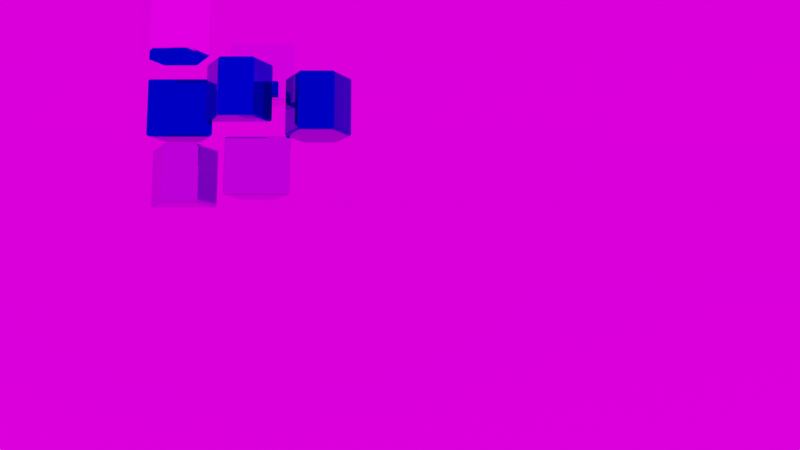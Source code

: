 # Source: AbstractHexagons12_Smooth.blend  (saved by Blender 2.93.20; exported with 4.5.12 LTS)
import bpy
from mathutils import Matrix  # noqa: F401  (used for matrix-valued properties, if any)

bpy.ops.wm.read_factory_settings(use_empty=True)
scene = bpy.context.scene
scene.name = 'Scene'

# ---- collections
col_collection = bpy.data.collections.new('Collection'); scene.collection.children.link(col_collection)
col_lights = bpy.data.collections.new('Lights'); scene.collection.children.link(col_lights)

# ---- images (referenced by path relative to the original .blend; pixels are not part of the script)
import os
ASSET_DIR = os.environ.get("B2B_ASSET_DIR", "")  # directory of the original .blend (textures are referenced by path, not embedded)
HERE = os.path.dirname(os.path.abspath(__file__))  # packed textures are extracted next to this script under _unpacked/

def load_image(name, relpath, width, height, colorspace="sRGB"):
    """Load a texture the original file referenced (path relative to the .blend, or extracted next to this script)."""
    p = next((c for c in (os.path.join(HERE, relpath), os.path.join(ASSET_DIR, relpath)) if relpath and os.path.exists(c)), "")
    if p:
        img = bpy.data.images.load(p, check_existing=True)
        img.name = name
    else:  # same state as the original file: an image datablock whose file is absent (Cycles renders it pink)
        img = bpy.data.images.new(name, width, height)
        img.source = "FILE"
        img.filepath = "//" + (relpath or name)
    img.colorspace_settings.name = colorspace
    return img
img_abandoned_tank_farm_03_4k_exr = load_image('abandoned_tank_farm_03_4k.exr', 'HDRI/abandoned_tank_farm_03_4k.exr', 1024, 1024, 'Linear Rec.709')

# ---- materials (node trees are filled in below, after node groups)
mat_material_003 = bpy.data.materials.new('Material.003')
mat_material_002 = bpy.data.materials.new('Material.002')
mat_metal = bpy.data.materials.new('Metal')

# ---- material node trees
mat_material_003.use_nodes = True; mat_material_003.node_tree.nodes.clear()
_N = mat_material_003.node_tree.nodes; _L = mat_material_003.node_tree.links
n0 = _N.new('ShaderNodeOutputMaterial'); n0.name = 'Material Output'; n0.location = (300, 300)
n1 = _N.new('ShaderNodeObjectInfo'); n1.name = 'Object Info'; n1.location = (-771, 243)
n2 = _N.new('ShaderNodeBsdfPrincipled'); n2.name = 'Principled BSDF'; n2.location = (10, 300)
n2.distribution = 'GGX'
n2.subsurface_method = 'BURLEY'
n2.inputs[1].default_value = 1.0
n2.inputs[2].default_value = 0.0
n2.inputs[3].default_value = 1.45
n2.inputs[27].default_value = (0.0, 0.0, 0.0, 1.0)
n2.inputs[28].default_value = 1.0
n3 = _N.new('ShaderNodeValToRGB'); n3.name = 'ColorRamp'; n3.location = (-461, 237)
while len(n3.color_ramp.elements) > 1: n3.color_ramp.elements.remove(n3.color_ramp.elements[-1])
n3.color_ramp.elements[0].position = 0.0; n3.color_ramp.elements[0].color = (0.0, 0.0, 0.0, 1.0)
_e = n3.color_ramp.elements.new(0.5045); _e.color = (0.0, 0.1677, 0.5, 1.0)
_e = n3.color_ramp.elements.new(1.0); _e.color = (1.0, 1.0, 1.0, 1.0)
_L.new(n2.outputs[0], n0.inputs[0])
_L.new(n1.outputs[5], n3.inputs[0])
_L.new(n3.outputs[0], n2.inputs[0])
n0.is_active_output = True
mat_material_002.use_nodes = True; mat_material_002.node_tree.nodes.clear()
_N = mat_material_002.node_tree.nodes; _L = mat_material_002.node_tree.links
n0 = _N.new('ShaderNodeBsdfPrincipled'); n0.name = 'Principled BSDF'; n0.location = (10, 300)
n0.distribution = 'GGX'
n0.subsurface_method = 'BURLEY'
n0.inputs[3].default_value = 1.45
n0.inputs[27].default_value = (0.0, 0.0, 0.0, 1.0)
n0.inputs[28].default_value = 1.0
n1 = _N.new('ShaderNodeOutputMaterial'); n1.name = 'Material Output'; n1.location = (300, 300)
_L.new(n0.outputs[0], n1.inputs[0])
n1.is_active_output = True
mat_metal.use_nodes = True; mat_metal.node_tree.nodes.clear()
_N = mat_metal.node_tree.nodes; _L = mat_metal.node_tree.links
n0 = _N.new('ShaderNodeBsdfPrincipled'); n0.name = 'Principled BSDF'; n0.location = (10, 300)
n0.distribution = 'GGX'
n0.subsurface_method = 'BURLEY'
n0.inputs[0].default_value = (0.03741, 0.03741, 0.03741, 1.0)
n0.inputs[1].default_value = 0.7833
n0.inputs[2].default_value = 0.5148
n0.inputs[3].default_value = 1.45
n0.inputs[13].default_value = 0.01724
n0.inputs[19].default_value = 0.003695
n0.inputs[27].default_value = (0.0, 0.0, 0.0, 1.0)
n0.inputs[28].default_value = 1.0
n1 = _N.new('ShaderNodeOutputMaterial'); n1.name = 'Material Output'; n1.location = (300, 300)
_L.new(n0.outputs[0], n1.inputs[0])
n1.is_active_output = True

# ---- world
world_world = bpy.data.worlds.new('World'); scene.world = world_world
world_world.use_nodes = True; world_world.node_tree.nodes.clear()
_N = world_world.node_tree.nodes; _L = world_world.node_tree.links
n0 = _N.new('ShaderNodeBackground'); n0.name = 'Background'; n0.location = (33, 184)
n0.inputs[1].default_value = 2.0
n1 = _N.new('ShaderNodeOutputWorld'); n1.name = 'World Output'; n1.location = (323, 414)
n2 = _N.new('ShaderNodeTexEnvironment'); n2.name = 'Environment Texture'; n2.location = (-504, 406)
n2.width = 442
n2.image = img_abandoned_tank_farm_03_4k_exr
_L.new(n2.outputs[0], n0.inputs[0])
_L.new(n0.outputs[0], n1.inputs[0])
n1.is_active_output = True
world_world.color = (0.05088, 0.05088, 0.05088)
world_world.use_sun_shadow = False
world_world.sun_shadow_jitter_overblur = 0.0

# ---- cameras
cam_camera_001 = bpy.data.cameras.new('Camera.001')

# ---- lights
light_light = bpy.data.lights.new('Light', 'POINT')
light_light.transmission_factor = 0.0
light_light.energy = 1000.0
light_light.shadow_soft_size = 0.1
light_light.shadow_maximum_resolution = 0.006
light_light.use_absolute_resolution = True
light_area = bpy.data.lights.new('Area', 'AREA')
light_area.transmission_factor = 0.0
light_area.energy = 392.7
light_area.shadow_soft_size = 10.0
light_area.shadow_maximum_resolution = 0.006
light_area.use_absolute_resolution = True
light_area.size = 10.0
light_area.size_y = 1.0
light_area_001 = bpy.data.lights.new('Area.001', 'AREA')
light_area_001.transmission_factor = 0.0
light_area_001.energy = 392.7
light_area_001.shadow_soft_size = 10.0
light_area_001.shadow_maximum_resolution = 0.006
light_area_001.use_absolute_resolution = True
light_area_001.size = 10.0
light_area_001.size_y = 1.0

# ---- meshes
me_cylinder = bpy.data.meshes.new('Cylinder')
me_cylinder.from_pydata([(-2.132, 0.3939, -0.5116), (-2.132, 0.3939, 0.1845), (-1.79, 0.197, -0.5116), (-1.79, 0.197, 0.1845), (-1.79, -0.197, -0.5116), (-1.79, -0.197, 0.1845), (-2.132, -0.3939, -0.5116), (-2.132, -0.3939, 0.1845), (-2.473, -0.197, -0.5116), (-2.473, -0.197, 0.1845), (-2.473, 0.197, -0.5116), (-2.473, 0.197, 0.1845)], [], [(0, 1, 3, 2), (2, 3, 5, 4), (4, 5, 7, 6), (6, 7, 9, 8), (3, 1, 11, 9, 7, 5), (8, 9, 11, 10), (10, 11, 1, 0), (0, 2, 4, 6, 8, 10)])
_uv = me_cylinder.uv_layers.new(name='UVMap')
_uv.uv.foreach_set('vector', [1.0, 0.5, 1.0, 1.0, 0.8333, 1.0, 0.8333, 0.5, 0.8333, 0.5, 0.8333, 1.0, 0.6667, 1.0, 0.6667, 0.5, 0.6667, 0.5, 0.6667, 1.0, 0.5, 1.0, 0.5, 0.5, 0.5, 0.5, 0.5, 1.0, 0.3333, 1.0, 0.3333, 0.5, 0.4578, 0.37, 0.25, 0.49, 0.04215, 0.37, 0.04215, 0.13, 0.25, 0.01, 0.4578, 0.13, 0.3333, 0.5, 0.3333, 1.0, 0.1667, 1.0, 0.1667, 0.5, 0.1667, 0.5, 0.1667, 1.0, -8.941e-08, 1.0, -8.941e-08, 0.5, 0.75, 0.49, 0.9578, 0.37, 0.9578, 0.13, 0.75, 0.01, 0.5422, 0.13, 0.5422, 0.37])
me_cylinder.materials.append(mat_material_003)
me_cylinder.use_remesh_fix_poles = True
me_cylinder.use_remesh_preserve_attributes = False
me_cylinder.update()
me_plane_002 = bpy.data.meshes.new('Plane.002')
me_plane_002.from_pydata([(-1.0, -0.4333, 0.0), (1.0, -0.4333, 0.0), (-1.0, 0.9748, 1.03), (1.0, 0.9748, 1.03), (-1.0, 0.6693, 0.0), (-1.0, 0.9748, 0.3056), (-1.0, 0.7127, 0.00311), (-1.0, 0.7553, 0.01238), (-1.0, 0.7962, 0.02761), (-1.0, 0.8345, 0.04851), (-1.0, 0.8694, 0.07463), (-1.0, 0.9002, 0.1055), (-1.0, 0.9263, 0.1404), (-1.0, 0.9472, 0.1786), (-1.0, 0.9624, 0.2195), (-1.0, 0.9717, 0.2621), (1.0, 0.9748, 0.3056), (1.0, 0.6693, 0.0), (1.0, 0.9717, 0.2621), (1.0, 0.9624, 0.2195), (1.0, 0.9472, 0.1786), (1.0, 0.9263, 0.1404), (1.0, 0.9002, 0.1055), (1.0, 0.8694, 0.07463), (1.0, 0.8345, 0.04851), (1.0, 0.7962, 0.02761), (1.0, 0.7553, 0.01238), (1.0, 0.7127, 0.00311)], [], [(5, 16, 3, 2), (16, 5, 15, 18), (18, 15, 14, 19), (19, 14, 13, 20), (20, 13, 12, 21), (21, 12, 11, 22), (22, 11, 10, 23), (23, 10, 9, 24), (24, 9, 8, 25), (25, 8, 7, 26), (26, 7, 6, 27), (27, 6, 4, 17), (0, 1, 17, 4)])
_uv = me_plane_002.uv_layers.new(name='UVMap')
_uv.uv.foreach_set('vector', [0.0, 1.0, 1.0, 1.0, 1.0, 1.0, 0.0, 1.0, 1.0, 1.0, 0.0, 1.0, 0.0, 1.0, 1.0, 1.0, 1.0, 1.0, 0.0, 1.0, 0.0, 1.0, 1.0, 1.0, 1.0, 1.0, 0.0, 1.0, 0.0, 1.0, 1.0, 1.0, 1.0, 1.0, 0.0, 1.0, 0.0, 1.0, 1.0, 1.0, 1.0, 1.0, 0.0, 1.0, 0.0, 1.0, 1.0, 1.0, 1.0, 1.0, 0.0, 1.0, 0.0, 0.9251, 1.0, 0.9251, 1.0, 0.9251, 0.0, 0.9251, 0.0, 0.9003, 1.0, 0.9003, 1.0, 0.9003, 0.0, 0.9003, 0.0, 0.8731, 1.0, 0.8731, 1.0, 0.8731, 0.0, 0.8731, 0.0, 0.8441, 1.0, 0.8441, 1.0, 0.8441, 0.0, 0.8441, 0.0, 0.8139, 1.0, 0.8139, 1.0, 0.8139, 0.0, 0.8139, 0.0, 0.783, 1.0, 0.783, 0.0, 0.0, 1.0, 0.0, 1.0, 0.783, 0.0, 0.783])
me_plane_002.materials.append(mat_material_002)
me_plane_002.use_remesh_fix_poles = True
me_plane_002.use_remesh_preserve_attributes = False
me_plane_002.update()
me_cylinder_001 = bpy.data.meshes.new('Cylinder.001')
me_cylinder_001.from_pydata([(-2.132, 0.3939, -0.5116), (-2.132, 0.3939, 0.1845), (-1.79, 0.197, -0.5116), (-1.79, 0.197, 0.1845), (-1.79, -0.197, -0.5116), (-1.79, -0.197, 0.1845), (-2.132, -0.3939, -0.5116), (-2.132, -0.3939, 0.1845)], [], [(0, 1, 3, 2), (2, 3, 5, 4), (4, 5, 7, 6), (3, 1, 7, 5), (0, 6, 7, 1), (0, 2, 4, 6)])
_uv = me_cylinder_001.uv_layers.new(name='UVMap')
_uv.uv.foreach_set('vector', [1.0, 0.5, 1.0, 1.0, 0.8333, 1.0, 0.8333, 0.5, 0.8333, 0.5, 0.8333, 1.0, 0.6667, 1.0, 0.6667, 0.5, 0.6667, 0.5, 0.6667, 1.0, 0.5, 1.0, 0.5, 0.5, 0.8333, 1.0, 1.0, 1.0, 0.5, 1.0, 0.6667, 1.0, 1.0, 0.5, 0.5, 0.5, 0.5, 1.0, 1.0, 1.0, 1.0, 0.5, 0.8333, 0.5, 0.6667, 0.5, 0.5, 0.5])
me_cylinder_001.materials.append(mat_material_003)
me_cylinder_001.use_remesh_fix_poles = True
me_cylinder_001.use_remesh_preserve_attributes = False
me_cylinder_001.update()
me_cylinder_002 = bpy.data.meshes.new('Cylinder.002')
me_cylinder_002.from_pydata([(-2.132, 0.3939, -0.5116), (-2.132, 0.3939, 0.1845), (-2.132, -0.3939, -0.5116), (-2.132, -0.3939, 0.1845), (-2.473, -0.197, -0.5116), (-2.473, -0.197, 0.1845), (-2.473, 0.197, -0.5116), (-2.473, 0.197, 0.1845)], [], [(0, 1, 3, 2), (2, 3, 5, 4), (4, 5, 7, 6), (6, 7, 1, 0), (3, 1, 7, 5), (0, 2, 4, 6)])
_uv = me_cylinder_002.uv_layers.new(name='UVMap')
_uv.uv.foreach_set('vector', [-8.941e-08, 0.5, -8.941e-08, 1.0, 0.5, 1.0, 0.5, 0.5, 0.5, 0.5, 0.5, 1.0, 0.3333, 1.0, 0.3333, 0.5, 0.3333, 0.5, 0.3333, 1.0, 0.1667, 1.0, 0.1667, 0.5, 0.1667, 0.5, 0.1667, 1.0, -8.941e-08, 1.0, -8.941e-08, 0.5, 0.5, 1.0, -8.941e-08, 1.0, 0.1667, 1.0, 0.3333, 1.0, -8.941e-08, 0.5, 0.5, 0.5, 0.3333, 0.5, 0.1667, 0.5])
me_cylinder_002.materials.append(mat_material_003)
me_cylinder_002.use_remesh_fix_poles = True
me_cylinder_002.use_remesh_preserve_attributes = False
me_cylinder_002.update()
me_cylinder_003 = bpy.data.meshes.new('Cylinder.003')
me_cylinder_003.from_pydata([(-2.132, 0.3939, -0.5116), (-2.132, 0.3939, 0.1845), (-1.79, 0.197, -0.5116), (-1.79, 0.197, 0.1845), (-1.79, -0.197, -0.5116), (-1.79, -0.197, 0.1845), (-2.132, -0.3939, -0.5116), (-2.132, -0.3939, 0.1845), (-2.473, -0.197, -0.5116), (-2.473, -0.197, 0.1845), (-2.473, 0.197, -0.5116), (-2.473, 0.197, 0.1845)], [], [(0, 1, 3, 2), (2, 3, 5, 4), (4, 5, 7, 6), (6, 7, 9, 8), (3, 1, 11, 9, 7, 5), (8, 9, 11, 10), (10, 11, 1, 0), (0, 2, 4, 6, 8, 10)])
_uv = me_cylinder_003.uv_layers.new(name='UVMap')
_uv.uv.foreach_set('vector', [1.0, 0.5, 1.0, 1.0, 0.8333, 1.0, 0.8333, 0.5, 0.8333, 0.5, 0.8333, 1.0, 0.6667, 1.0, 0.6667, 0.5, 0.6667, 0.5, 0.6667, 1.0, 0.5, 1.0, 0.5, 0.5, 0.5, 0.5, 0.5, 1.0, 0.3333, 1.0, 0.3333, 0.5, 0.4578, 0.37, 0.25, 0.49, 0.04215, 0.37, 0.04215, 0.13, 0.25, 0.01, 0.4578, 0.13, 0.3333, 0.5, 0.3333, 1.0, 0.1667, 1.0, 0.1667, 0.5, 0.1667, 0.5, 0.1667, 1.0, -8.941e-08, 1.0, -8.941e-08, 0.5, 0.75, 0.49, 0.9578, 0.37, 0.9578, 0.13, 0.75, 0.01, 0.5422, 0.13, 0.5422, 0.37])
me_cylinder_003.materials.append(mat_material_003)
me_cylinder_003.use_remesh_fix_poles = True
me_cylinder_003.use_remesh_preserve_attributes = False
me_cylinder_003.update()
me_cylinder_004 = bpy.data.meshes.new('Cylinder.004')
me_cylinder_004.from_pydata([(-2.132, 0.3939, -0.5116), (-2.132, 0.3939, 0.1845), (-1.79, 0.197, -0.5116), (-1.79, 0.197, 0.1845), (-1.79, -0.197, -0.5116), (-1.79, -0.197, 0.1845), (-2.132, -0.3939, -0.5116), (-2.132, -0.3939, 0.1845)], [], [(0, 1, 3, 2), (2, 3, 5, 4), (4, 5, 7, 6), (3, 1, 7, 5), (0, 6, 7, 1), (0, 2, 4, 6)])
_uv = me_cylinder_004.uv_layers.new(name='UVMap')
_uv.uv.foreach_set('vector', [1.0, 0.5, 1.0, 1.0, 0.8333, 1.0, 0.8333, 0.5, 0.8333, 0.5, 0.8333, 1.0, 0.6667, 1.0, 0.6667, 0.5, 0.6667, 0.5, 0.6667, 1.0, 0.5, 1.0, 0.5, 0.5, 0.8333, 1.0, 1.0, 1.0, 0.5, 1.0, 0.6667, 1.0, 1.0, 0.5, 0.5, 0.5, 0.5, 1.0, 1.0, 1.0, 1.0, 0.5, 0.8333, 0.5, 0.6667, 0.5, 0.5, 0.5])
me_cylinder_004.materials.append(mat_material_003)
me_cylinder_004.use_remesh_fix_poles = True
me_cylinder_004.use_remesh_preserve_attributes = False
me_cylinder_004.update()
me_cylinder_005 = bpy.data.meshes.new('Cylinder.005')
me_cylinder_005.from_pydata([(-2.132, 0.3939, -0.5116), (-2.132, 0.3939, 0.1845), (-2.132, -0.3939, -0.5116), (-2.132, -0.3939, 0.1845), (-2.473, -0.197, -0.5116), (-2.473, -0.197, 0.1845), (-2.473, 0.197, -0.5116), (-2.473, 0.197, 0.1845)], [], [(0, 1, 3, 2), (2, 3, 5, 4), (4, 5, 7, 6), (6, 7, 1, 0), (3, 1, 7, 5), (0, 2, 4, 6)])
_uv = me_cylinder_005.uv_layers.new(name='UVMap')
_uv.uv.foreach_set('vector', [-8.941e-08, 0.5, -8.941e-08, 1.0, 0.5, 1.0, 0.5, 0.5, 0.5, 0.5, 0.5, 1.0, 0.3333, 1.0, 0.3333, 0.5, 0.3333, 0.5, 0.3333, 1.0, 0.1667, 1.0, 0.1667, 0.5, 0.1667, 0.5, 0.1667, 1.0, -8.941e-08, 1.0, -8.941e-08, 0.5, 0.5, 1.0, -8.941e-08, 1.0, 0.1667, 1.0, 0.3333, 1.0, -8.941e-08, 0.5, 0.5, 0.5, 0.3333, 0.5, 0.1667, 0.5])
me_cylinder_005.materials.append(mat_material_003)
me_cylinder_005.use_remesh_fix_poles = True
me_cylinder_005.use_remesh_preserve_attributes = False
me_cylinder_005.update()
me_cube_002 = bpy.data.meshes.new('Cube.002')
me_cube_002.from_pydata([(-9.676, -4.999, -0.04334), (-9.676, -4.999, 0.4611), (-9.651, -5.002, -0.04334), (-9.651, -5.002, 0.4611), (-9.627, -5.009, -0.04334), (-9.627, -5.009, 0.4611), (-9.605, -5.021, -0.04334), (-9.605, -5.021, 0.4611), (-9.586, -5.036, -0.04334), (-9.586, -5.036, 0.4611), (-9.57, -5.056, -0.04334), (-9.57, -5.056, 0.4611), (-9.558, -5.078, -0.04334), (-9.558, -5.078, 0.4611), (-9.551, -5.101, -0.04334), (-9.551, -5.101, 0.4611), (-9.549, -5.126, -0.04334), (-9.549, -5.126, 0.4611), (-9.551, -5.151, -0.04334), (-9.551, -5.151, 0.4611), (-9.558, -5.175, -0.04334), (-9.558, -5.175, 0.4611), (-9.57, -5.197, -0.04334), (-9.57, -5.197, 0.4611), (-9.586, -5.216, -0.04334), (-9.586, -5.216, 0.4611), (-9.605, -5.232, -0.04334), (-9.605, -5.232, 0.4611), (-9.627, -5.244, -0.04334), (-9.627, -5.244, 0.4611), (-9.651, -5.251, -0.04334), (-9.651, -5.251, 0.4611), (-9.676, -5.253, -0.04334), (-9.676, -5.253, 0.4611), (-9.701, -5.251, -0.04334), (-9.701, -5.251, 0.4611), (-9.724, -5.244, -0.04334), (-9.724, -5.244, 0.4611), (-9.746, -5.232, -0.04334), (-9.746, -5.232, 0.4611), (-9.766, -5.216, -0.04334), (-9.766, -5.216, 0.4611), (-9.781, -5.197, -0.04334), (-9.781, -5.197, 0.4611), (-9.793, -5.175, -0.04334), (-9.793, -5.175, 0.4611), (-9.8, -5.151, -0.04334), (-9.8, -5.151, 0.4611), (-9.803, -5.126, -0.04334), (-9.803, -5.126, 0.4611), (-9.8, -5.101, -0.04334), (-9.8, -5.101, 0.4611), (-9.793, -5.078, -0.04334), (-9.793, -5.078, 0.4611), (-9.781, -5.056, -0.04334), (-9.781, -5.056, 0.4611), (-9.766, -5.036, -0.04334), (-9.766, -5.036, 0.4611), (-9.746, -5.021, -0.04334), (-9.746, -5.021, 0.4611), (-9.724, -5.009, -0.04334), (-9.724, -5.009, 0.4611), (-9.701, -5.002, -0.04334), (-9.701, -5.002, 0.4611)], [], [(0, 1, 3, 2), (2, 3, 5, 4), (4, 5, 7, 6), (6, 7, 9, 8), (8, 9, 11, 10), (10, 11, 13, 12), (12, 13, 15, 14), (14, 15, 17, 16), (16, 17, 19, 18), (18, 19, 21, 20), (20, 21, 23, 22), (22, 23, 25, 24), (24, 25, 27, 26), (26, 27, 29, 28), (28, 29, 31, 30), (30, 31, 33, 32), (32, 33, 35, 34), (34, 35, 37, 36), (36, 37, 39, 38), (38, 39, 41, 40), (40, 41, 43, 42), (42, 43, 45, 44), (44, 45, 47, 46), (46, 47, 49, 48), (48, 49, 51, 50), (50, 51, 53, 52), (52, 53, 55, 54), (54, 55, 57, 56), (56, 57, 59, 58), (58, 59, 61, 60), (3, 1, 63, 61, 59, 57, 55, 53, 51, 49, 47, 45, 43, 41, 39, 37, 35, 33, 31, 29, 27, 25, 23, 21, 19, 17, 15, 13, 11, 9, 7, 5), (60, 61, 63, 62), (62, 63, 1, 0), (0, 2, 4, 6, 8, 10, 12, 14, 16, 18, 20, 22, 24, 26, 28, 30, 32, 34, 36, 38, 40, 42, 44, 46, 48, 50, 52, 54, 56, 58, 60, 62)])
me_cube_002.polygons.foreach_set('use_smooth', [True] * 34)
_uv = me_cube_002.uv_layers.new(name='UVMap')
_uv.uv.foreach_set('vector', [1.0, 0.5, 1.0, 1.0, 0.9688, 1.0, 0.9688, 0.5, 0.9688, 0.5, 0.9688, 1.0, 0.9375, 1.0, 0.9375, 0.5, 0.9375, 0.5, 0.9375, 1.0, 0.9062, 1.0, 0.9062, 0.5, 0.9062, 0.5, 0.9062, 1.0, 0.875, 1.0, 0.875, 0.5, 0.875, 0.5, 0.875, 1.0, 0.8438, 1.0, 0.8438, 0.5, 0.8438, 0.5, 0.8438, 1.0, 0.8125, 1.0, 0.8125, 0.5, 0.8125, 0.5, 0.8125, 1.0, 0.7812, 1.0, 0.7812, 0.5, 0.7812, 0.5, 0.7812, 1.0, 0.75, 1.0, 0.75, 0.5, 0.75, 0.5, 0.75, 1.0, 0.7188, 1.0, 0.7188, 0.5, 0.7188, 0.5, 0.7188, 1.0, 0.6875, 1.0, 0.6875, 0.5, 0.6875, 0.5, 0.6875, 1.0, 0.6562, 1.0, 0.6562, 0.5, 0.6562, 0.5, 0.6562, 1.0, 0.625, 1.0, 0.625, 0.5, 0.625, 0.5, 0.625, 1.0, 0.5938, 1.0, 0.5938, 0.5, 0.5938, 0.5, 0.5938, 1.0, 0.5625, 1.0, 0.5625, 0.5, 0.5625, 0.5, 0.5625, 1.0, 0.5312, 1.0, 0.5312, 0.5, 0.5312, 0.5, 0.5312, 1.0, 0.5, 1.0, 0.5, 0.5, 0.5, 0.5, 0.5, 1.0, 0.4688, 1.0, 0.4688, 0.5, 0.4688, 0.5, 0.4688, 1.0, 0.4375, 1.0, 0.4375, 0.5, 0.4375, 0.5, 0.4375, 1.0, 0.4062, 1.0, 0.4062, 0.5, 0.4062, 0.5, 0.4062, 1.0, 0.375, 1.0, 0.375, 0.5, 0.375, 0.5, 0.375, 1.0, 0.3438, 1.0, 0.3438, 0.5, 0.3438, 0.5, 0.3438, 1.0, 0.3125, 1.0, 0.3125, 0.5, 0.3125, 0.5, 0.3125, 1.0, 0.2812, 1.0, 0.2812, 0.5, 0.2812, 0.5, 0.2812, 1.0, 0.25, 1.0, 0.25, 0.5, 0.25, 0.5, 0.25, 1.0, 0.2188, 1.0, 0.2188, 0.5, 0.2188, 0.5, 0.2188, 1.0, 0.1875, 1.0, 0.1875, 0.5, 0.1875, 0.5, 0.1875, 1.0, 0.1562, 1.0, 0.1562, 0.5, 0.1562, 0.5, 0.1562, 1.0, 0.125, 1.0, 0.125, 0.5, 0.125, 0.5, 0.125, 1.0, 0.09375, 1.0, 0.09375, 0.5, 0.09375, 0.5, 0.09375, 1.0, 0.0625, 1.0, 0.0625, 0.5, 0.2968, 0.4854, 0.25, 0.49, 0.2032, 0.4854, 0.1582, 0.4717, 0.1167, 0.4496, 0.08029, 0.4197, 0.05045, 0.3833, 0.02827, 0.3418, 0.01461, 0.2968, 0.01, 0.25, 0.01461, 0.2032, 0.02827, 0.1582, 0.05045, 0.1167, 0.08029, 0.08029, 0.1167, 0.05045, 0.1582, 0.02827, 0.2032, 0.01461, 0.25, 0.01, 0.2968, 0.01461, 0.3418, 0.02827, 0.3833, 0.05045, 0.4197, 0.08029, 0.4496, 0.1167, 0.4717, 0.1582, 0.4854, 0.2032, 0.49, 0.25, 0.4854, 0.2968, 0.4717, 0.3418, 0.4496, 0.3833, 0.4197, 0.4197, 0.3833, 0.4496, 0.3418, 0.4717, 0.0625, 0.5, 0.0625, 1.0, 0.03125, 1.0, 0.03125, 0.5, 0.03125, 0.5, 0.03125, 1.0, 0.0, 1.0, 0.0, 0.5, 0.75, 0.49, 0.7968, 0.4854, 0.8418, 0.4717, 0.8833, 0.4496, 0.9197, 0.4197, 0.9496, 0.3833, 0.9717, 0.3418, 0.9854, 0.2968, 0.99, 0.25, 0.9854, 0.2032, 0.9717, 0.1582, 0.9496, 0.1167, 0.9197, 0.08029, 0.8833, 0.05045, 0.8418, 0.02827, 0.7968, 0.01461, 0.75, 0.01, 0.7032, 0.01461, 0.6582, 0.02827, 0.6167, 0.05045, 0.5803, 0.08029, 0.5504, 0.1167, 0.5283, 0.1582, 0.5146, 0.2032, 0.51, 0.25, 0.5146, 0.2968, 0.5283, 0.3418, 0.5504, 0.3833, 0.5803, 0.4197, 0.6167, 0.4496, 0.6582, 0.4717, 0.7032, 0.4854])
me_cube_002.materials.append(mat_metal)
me_cube_002.use_remesh_fix_poles = True
me_cube_002.use_remesh_preserve_attributes = False
me_cube_002.update()
me_cylinder_006 = bpy.data.meshes.new('Cylinder.006')
me_cylinder_006.from_pydata([(-2.132, 0.3939, -0.5116), (-2.132, 0.3939, 0.1845), (-2.132, -0.3939, -0.5116), (-2.132, -0.3939, 0.1845), (-2.473, -0.197, -0.5116), (-2.473, -0.197, 0.1845), (-2.473, 0.197, -0.5116), (-2.473, 0.197, 0.1845)], [], [(0, 1, 3, 2), (2, 3, 5, 4), (4, 5, 7, 6), (6, 7, 1, 0), (3, 1, 7, 5), (0, 2, 4, 6)])
_uv = me_cylinder_006.uv_layers.new(name='UVMap')
_uv.uv.foreach_set('vector', [-8.941e-08, 0.5, -8.941e-08, 1.0, 0.5, 1.0, 0.5, 0.5, 0.5, 0.5, 0.5, 1.0, 0.3333, 1.0, 0.3333, 0.5, 0.3333, 0.5, 0.3333, 1.0, 0.1667, 1.0, 0.1667, 0.5, 0.1667, 0.5, 0.1667, 1.0, -8.941e-08, 1.0, -8.941e-08, 0.5, 0.5, 1.0, -8.941e-08, 1.0, 0.1667, 1.0, 0.3333, 1.0, -8.941e-08, 0.5, 0.5, 0.5, 0.3333, 0.5, 0.1667, 0.5])
me_cylinder_006.materials.append(mat_material_003)
me_cylinder_006.use_remesh_fix_poles = True
me_cylinder_006.use_remesh_preserve_attributes = False
me_cylinder_006.update()

# ---- objects
ob_instancedcylinder = bpy.data.objects.new('InstancedCylinder', me_cylinder)
ob_camera = bpy.data.objects.new('Camera', cam_camera_001)
ob_ground = bpy.data.objects.new('Ground', me_plane_002)
ob_instancedcylinder_001 = bpy.data.objects.new('InstancedCylinder.001', me_cylinder_001)
ob_instancedcylinder_002 = bpy.data.objects.new('InstancedCylinder.002', me_cylinder_002)
ob_instancedcylinder_003 = bpy.data.objects.new('InstancedCylinder.003', me_cylinder_003)
ob_instancedcylinder_004 = bpy.data.objects.new('InstancedCylinder.004', me_cylinder_004)
ob_instancedcylinder_005 = bpy.data.objects.new('InstancedCylinder.005', me_cylinder_005)
ob_cube_002 = bpy.data.objects.new('Cube.002', me_cube_002)
ob_instancedcylinder_006 = bpy.data.objects.new('InstancedCylinder.006', me_cylinder_006)
ob_light = bpy.data.objects.new('Light', light_light)
ob_area = bpy.data.objects.new('Area', light_area)
ob_area_001 = bpy.data.objects.new('Area.001', light_area_001)

# ---- transforms, parenting, visibility, modifiers, constraints
ob_instancedcylinder.location = (9.361, -2.022, 4.192)
ob_instancedcylinder.rotation_euler = (-2.118e-07, -0.409, 4.712)
_m = ob_instancedcylinder.modifiers.new('Bevel', 'BEVEL')
_m.width = 0.03
_m.width_pct = 0.03
_m.segments = 4
ob_camera.location = (10.31, -13.0, 4.905)
ob_camera.rotation_euler = (1.333, -0.0, 0.0)
ob_ground.location = (10.58, 0.7103, 0.0)
ob_ground.scale = (24.42, 12.89, 12.89)
ob_instancedcylinder_001.location = (8.448, -2.0, 4.349)
ob_instancedcylinder_001.rotation_euler = (-2.118e-07, -0.409, 4.712)
_m = ob_instancedcylinder_001.modifiers.new('Bevel', 'BEVEL')
_m.width = 0.03
_m.width_pct = 0.03
_m.segments = 4
ob_instancedcylinder_002.location = (7.751, -2.021, 4.193)
ob_instancedcylinder_002.rotation_euler = (-2.118e-07, -0.409, 4.712)
_m = ob_instancedcylinder_002.modifiers.new('Bevel', 'BEVEL')
_m.width = 0.03
_m.width_pct = 0.03
_m.segments = 4
ob_instancedcylinder_003.location = (7.812, -2.334, 5.13)
ob_instancedcylinder_003.rotation_euler = (-2.118e-07, -0.409, 4.712)
_m = ob_instancedcylinder_003.modifiers.new('Bevel', 'BEVEL')
_m.width = 0.03
_m.width_pct = 0.03
_m.segments = 4
ob_instancedcylinder_004.location = (7.795, -2.128, 3.366)
ob_instancedcylinder_004.rotation_euler = (-2.118e-07, -0.409, 4.712)
_m = ob_instancedcylinder_004.modifiers.new('Bevel', 'BEVEL')
_m.width = 0.03
_m.width_pct = 0.03
_m.segments = 4
ob_instancedcylinder_005.location = (8.661, -2.296, 3.559)
ob_instancedcylinder_005.rotation_euler = (-2.118e-07, -0.409, 4.712)
_m = ob_instancedcylinder_005.modifiers.new('Bevel', 'BEVEL')
_m.width = 0.03
_m.width_pct = 0.03
_m.segments = 4
ob_cube_002.location = (0.0, -0.04074, -0.2339)
ob_cube_002.scale = (1.0, 1.0, 0.5)
ob_cube_002.hide_render = True
ob_cube_002.visible_camera = False
ob_cube_002.visible_diffuse = False
ob_cube_002.visible_glossy = False
ob_cube_002.visible_transmission = False
ob_cube_002.visible_volume_scatter = False
ob_cube_002.visible_shadow = False
ob_cube_002.display_type = 'BOUNDS'
_m = ob_cube_002.modifiers.new('Bevel', 'BEVEL')
_m.width = 0.01
_m.width_pct = 0.01
_m.segments = 6
_m = ob_cube_002.modifiers.new('Array', 'ARRAY')
_m.count = 10
_m.use_constant_offset = True
_m.constant_offset_displace = (0.5, 0.0, 0.0)
_m.use_relative_offset = False
ob_instancedcylinder_006.location = (8.661, -1.578, 4.566)
ob_instancedcylinder_006.rotation_euler = (-2.118e-07, -0.409, 4.712)
_m = ob_instancedcylinder_006.modifiers.new('Bevel', 'BEVEL')
_m.width = 0.03
_m.width_pct = 0.03
_m.segments = 4
ob_light.location = (4.076, 1.005, 5.904)
ob_light.rotation_euler = (0.6503, 0.05522, 1.866)
ob_light.lock_rotations_4d = False
ob_light.empty_display_type = 'ARROWS'
ob_light.color = (0.0, 0.0, 0.0, 0.0)
ob_light.lineart.crease_threshold = 0.0
ob_area.location = (-0.1203, -4.845, 4.655)
ob_area.rotation_euler = (0.6407, 0.005034, -0.02661)
ob_area_001.location = (-0.2077, 11.65, 6.061)
ob_area_001.rotation_euler = (-0.7933, -0.02568, -0.008614)

# ---- collection membership
col_collection.objects.link(ob_instancedcylinder)
col_collection.objects.link(ob_camera)
col_collection.objects.link(ob_ground)
col_collection.objects.link(ob_instancedcylinder_001)
col_collection.objects.link(ob_instancedcylinder_002)
col_collection.objects.link(ob_instancedcylinder_003)
col_collection.objects.link(ob_instancedcylinder_004)
col_collection.objects.link(ob_instancedcylinder_005)
col_collection.objects.link(ob_cube_002)
col_collection.objects.link(ob_instancedcylinder_006)
col_lights.objects.link(ob_light)
col_lights.objects.link(ob_area)
col_lights.objects.link(ob_area_001)
def _layer_coll(name, lc=None):
    lc = lc or bpy.context.view_layer.layer_collection
    for c in lc.children:
        if c.name == name: return c
        r = _layer_coll(name, c)
        if r: return r
_layer_coll('Lights').exclude = True

# ---- scene / render settings (as saved in the file)
scene.camera = ob_camera
scene.frame_start = 0; scene.frame_end = 60; scene.frame_set(0)
scene.render.engine = 'CYCLES'
scene.render.use_border = True
scene.render.border_min_x = 0.1436
scene.render.border_min_y = 0.5189
scene.render.border_max_x = 0.4109
scene.cycles.samples = 32
scene.cycles.sampling_pattern = 'TABULATED_SOBOL'
scene.cycles.use_light_tree = False
scene.cycles.max_bounces = 3
scene.cycles.diffuse_bounces = 3
scene.cycles.glossy_bounces = 3
scene.cycles.transmission_bounces = 0
scene.cycles.transparent_max_bounces = 0
scene.view_settings.view_transform = 'Filmic'
bpy.context.view_layer.update()
